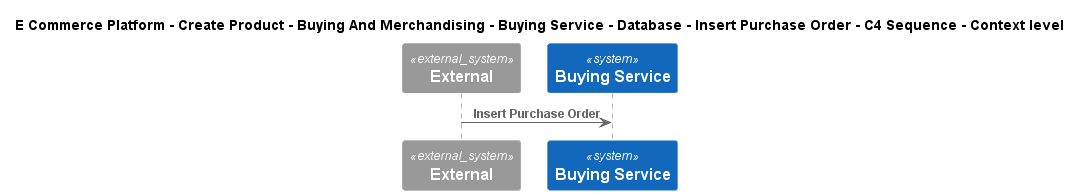

The diagram above was rendered by PlantUML. Its source (embedded in the PNG):
@startuml
!include ..\..\..\..\..\..\..\..\..\.c4s\C4_Sequence.puml
SHOW_FOOT_BOXES()

title E Commerce Platform - Create Product - Buying And Merchandising - Buying Service - Database - Insert Purchase Order - C4 Sequence - Context level

System_Ext(C4InterFlow.SoftwareSystems.ExternalSystem, "External", "")
System(ECommercePlatform.CreateProduct.BuyingAndMerchandising.SoftwareSystems.BuyingService, "Buying Service", "")

Rel(C4InterFlow.SoftwareSystems.ExternalSystem, ECommercePlatform.CreateProduct.BuyingAndMerchandising.SoftwareSystems.BuyingService, "Insert Purchase Order")


@enduml